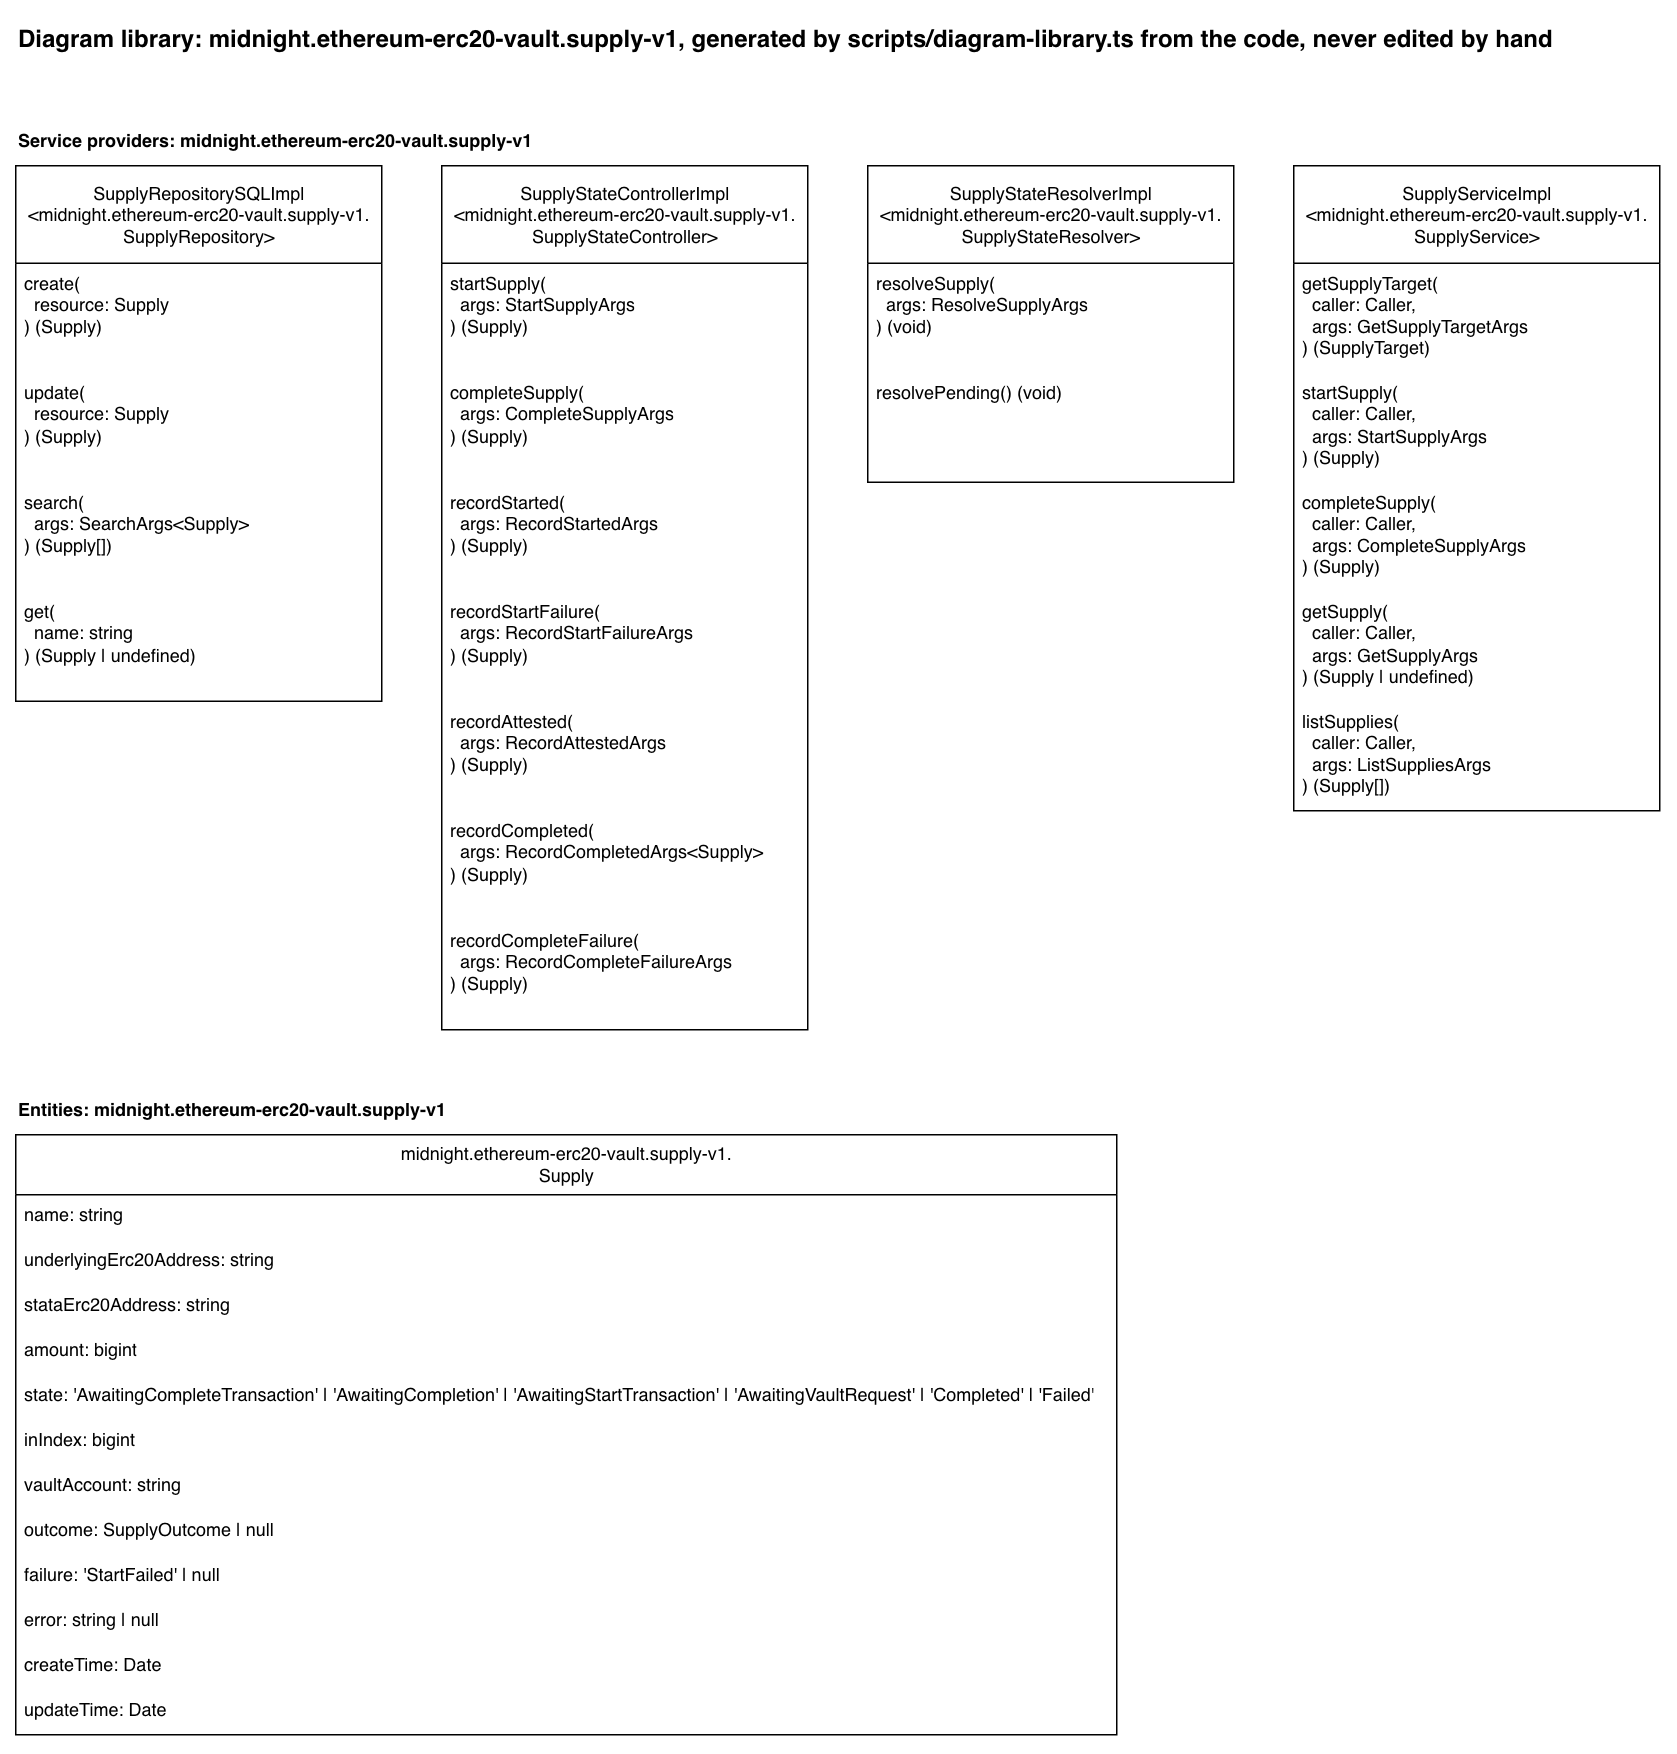

The diagram above was exported from draw.io. Its source (the exported page's mxGraphModel, read from the mxfile embedded in the PNG):
<mxGraphModel dx="2415" dy="1165" grid="1" gridSize="10" guides="1" tooltips="1" connect="1" arrows="1" fold="1" page="1" pageScale="1" pageWidth="850" pageHeight="1100" math="0" shadow="0">
  <root>
    <mxCell id="0" />
    <mxCell id="1" parent="0" />
    <mxCell id="library-title" parent="1" style="text;html=1;fontStyle=1;fontSize=16;" value="Diagram library: midnight.ethereum-erc20-vault.supply-v1, generated by scripts/diagram-library.ts from the code, never edited by hand" vertex="1">
      <mxGeometry height="30" width="1064" x="40" y="40" as="geometry" />
    </mxCell>
    <mxCell id="heading-providers-midnight-ethereum-erc20-vault-supply-v1" parent="1" style="text;html=1;fontStyle=1;" value="Service providers: midnight.ethereum-erc20-vault.supply-v1" vertex="1">
      <mxGeometry height="20" width="369" x="40" y="110" as="geometry" />
    </mxCell>
    <mxCell id="provider-supply-repository" parent="1" style="swimlane;fontStyle=0;childLayout=stackLayout;horizontal=1;startSize=65;fillColor=default;horizontalStack=0;resizeParent=1;resizeParentMax=0;resizeLast=0;collapsible=1;marginBottom=0;html=1;fillStyle=solid;" value="SupplyRepositorySQLImpl&lt;br&gt;&amp;lt;midnight.ethereum-erc20-vault.supply-v1.&lt;br&gt;SupplyRepository&amp;gt;" vertex="1">
      <mxGeometry height="357" width="244" x="40" y="140" as="geometry" />
    </mxCell>
    <mxCell id="provider-supply-repository-create" parent="provider-supply-repository" style="text;strokeColor=none;fillColor=none;align=left;verticalAlign=top;spacingLeft=4;spacingRight=4;overflow=hidden;rotatable=0;points=[[0,0.5],[1,0.5]];portConstraint=eastwest;whiteSpace=wrap;html=1;" value="create(&lt;br&gt;&amp;nbsp; resource: Supply&lt;br&gt;) (Supply)" vertex="1">
      <mxGeometry height="73" width="244" y="65" as="geometry" />
    </mxCell>
    <mxCell id="provider-supply-repository-update" parent="provider-supply-repository" style="text;strokeColor=none;fillColor=none;align=left;verticalAlign=top;spacingLeft=4;spacingRight=4;overflow=hidden;rotatable=0;points=[[0,0.5],[1,0.5]];portConstraint=eastwest;whiteSpace=wrap;html=1;" value="update(&lt;br&gt;&amp;nbsp; resource: Supply&lt;br&gt;) (Supply)" vertex="1">
      <mxGeometry height="73" width="244" y="138" as="geometry" />
    </mxCell>
    <mxCell id="provider-supply-repository-search" parent="provider-supply-repository" style="text;strokeColor=none;fillColor=none;align=left;verticalAlign=top;spacingLeft=4;spacingRight=4;overflow=hidden;rotatable=0;points=[[0,0.5],[1,0.5]];portConstraint=eastwest;whiteSpace=wrap;html=1;" value="search(&lt;br&gt;&amp;nbsp; args: SearchArgs&amp;lt;Supply&amp;gt;&lt;br&gt;) (Supply[])" vertex="1">
      <mxGeometry height="73" width="244" y="211" as="geometry" />
    </mxCell>
    <mxCell id="provider-supply-repository-get" parent="provider-supply-repository" style="text;strokeColor=none;fillColor=none;align=left;verticalAlign=top;spacingLeft=4;spacingRight=4;overflow=hidden;rotatable=0;points=[[0,0.5],[1,0.5]];portConstraint=eastwest;whiteSpace=wrap;html=1;" value="get(&lt;br&gt;&amp;nbsp; name: string&lt;br&gt;) (Supply | undefined)" vertex="1">
      <mxGeometry height="73" width="244" y="284" as="geometry" />
    </mxCell>
    <mxCell id="provider-supply-state-controller" parent="1" style="swimlane;fontStyle=0;childLayout=stackLayout;horizontal=1;startSize=65;fillColor=default;horizontalStack=0;resizeParent=1;resizeParentMax=0;resizeLast=0;collapsible=1;marginBottom=0;html=1;fillStyle=solid;" value="SupplyStateControllerImpl&lt;br&gt;&amp;lt;midnight.ethereum-erc20-vault.supply-v1.&lt;br&gt;SupplyStateController&amp;gt;" vertex="1">
      <mxGeometry height="576" width="244" x="324" y="140" as="geometry" />
    </mxCell>
    <mxCell id="provider-supply-state-controller-start-supply" parent="provider-supply-state-controller" style="text;strokeColor=none;fillColor=none;align=left;verticalAlign=top;spacingLeft=4;spacingRight=4;overflow=hidden;rotatable=0;points=[[0,0.5],[1,0.5]];portConstraint=eastwest;whiteSpace=wrap;html=1;" value="startSupply(&lt;br&gt;&amp;nbsp; args: StartSupplyArgs&lt;br&gt;) (Supply)" vertex="1">
      <mxGeometry height="73" width="244" y="65" as="geometry" />
    </mxCell>
    <mxCell id="provider-supply-state-controller-complete-supply" parent="provider-supply-state-controller" style="text;strokeColor=none;fillColor=none;align=left;verticalAlign=top;spacingLeft=4;spacingRight=4;overflow=hidden;rotatable=0;points=[[0,0.5],[1,0.5]];portConstraint=eastwest;whiteSpace=wrap;html=1;" value="completeSupply(&lt;br&gt;&amp;nbsp; args: CompleteSupplyArgs&lt;br&gt;) (Supply)" vertex="1">
      <mxGeometry height="73" width="244" y="138" as="geometry" />
    </mxCell>
    <mxCell id="provider-supply-state-controller-record-started" parent="provider-supply-state-controller" style="text;strokeColor=none;fillColor=none;align=left;verticalAlign=top;spacingLeft=4;spacingRight=4;overflow=hidden;rotatable=0;points=[[0,0.5],[1,0.5]];portConstraint=eastwest;whiteSpace=wrap;html=1;" value="recordStarted(&lt;br&gt;&amp;nbsp; args: RecordStartedArgs&lt;br&gt;) (Supply)" vertex="1">
      <mxGeometry height="73" width="244" y="211" as="geometry" />
    </mxCell>
    <mxCell id="provider-supply-state-controller-record-start-failure" parent="provider-supply-state-controller" style="text;strokeColor=none;fillColor=none;align=left;verticalAlign=top;spacingLeft=4;spacingRight=4;overflow=hidden;rotatable=0;points=[[0,0.5],[1,0.5]];portConstraint=eastwest;whiteSpace=wrap;html=1;" value="recordStartFailure(&lt;br&gt;&amp;nbsp; args: RecordStartFailureArgs&lt;br&gt;) (Supply)" vertex="1">
      <mxGeometry height="73" width="244" y="284" as="geometry" />
    </mxCell>
    <mxCell id="provider-supply-state-controller-record-attested" parent="provider-supply-state-controller" style="text;strokeColor=none;fillColor=none;align=left;verticalAlign=top;spacingLeft=4;spacingRight=4;overflow=hidden;rotatable=0;points=[[0,0.5],[1,0.5]];portConstraint=eastwest;whiteSpace=wrap;html=1;" value="recordAttested(&lt;br&gt;&amp;nbsp; args: RecordAttestedArgs&lt;br&gt;) (Supply)" vertex="1">
      <mxGeometry height="73" width="244" y="357" as="geometry" />
    </mxCell>
    <mxCell id="provider-supply-state-controller-record-completed" parent="provider-supply-state-controller" style="text;strokeColor=none;fillColor=none;align=left;verticalAlign=top;spacingLeft=4;spacingRight=4;overflow=hidden;rotatable=0;points=[[0,0.5],[1,0.5]];portConstraint=eastwest;whiteSpace=wrap;html=1;" value="recordCompleted(&lt;br&gt;&amp;nbsp; args: RecordCompletedArgs&amp;lt;Supply&amp;gt;&lt;br&gt;) (Supply)" vertex="1">
      <mxGeometry height="73" width="244" y="430" as="geometry" />
    </mxCell>
    <mxCell id="provider-supply-state-controller-record-complete-failure" parent="provider-supply-state-controller" style="text;strokeColor=none;fillColor=none;align=left;verticalAlign=top;spacingLeft=4;spacingRight=4;overflow=hidden;rotatable=0;points=[[0,0.5],[1,0.5]];portConstraint=eastwest;whiteSpace=wrap;html=1;" value="recordCompleteFailure(&lt;br&gt;&amp;nbsp; args: RecordCompleteFailureArgs&lt;br&gt;) (Supply)" vertex="1">
      <mxGeometry height="73" width="244" y="503" as="geometry" />
    </mxCell>
    <mxCell id="provider-supply-state-resolver" parent="1" style="swimlane;fontStyle=0;childLayout=stackLayout;horizontal=1;startSize=65;fillColor=default;horizontalStack=0;resizeParent=1;resizeParentMax=0;resizeLast=0;collapsible=1;marginBottom=0;html=1;fillStyle=solid;" value="SupplyStateResolverImpl&lt;br&gt;&amp;lt;midnight.ethereum-erc20-vault.supply-v1.&lt;br&gt;SupplyStateResolver&amp;gt;" vertex="1">
      <mxGeometry height="211" width="244" x="608" y="140" as="geometry" />
    </mxCell>
    <mxCell id="provider-supply-state-resolver-resolve-supply" parent="provider-supply-state-resolver" style="text;strokeColor=none;fillColor=none;align=left;verticalAlign=top;spacingLeft=4;spacingRight=4;overflow=hidden;rotatable=0;points=[[0,0.5],[1,0.5]];portConstraint=eastwest;whiteSpace=wrap;html=1;" value="resolveSupply(&lt;br&gt;&amp;nbsp; args: ResolveSupplyArgs&lt;br&gt;) (void)" vertex="1">
      <mxGeometry height="73" width="244" y="65" as="geometry" />
    </mxCell>
    <mxCell id="provider-supply-state-resolver-resolve-pending" parent="provider-supply-state-resolver" style="text;strokeColor=none;fillColor=none;align=left;verticalAlign=top;spacingLeft=4;spacingRight=4;overflow=hidden;rotatable=0;points=[[0,0.5],[1,0.5]];portConstraint=eastwest;whiteSpace=wrap;html=1;" value="resolvePending() (void)" vertex="1">
      <mxGeometry height="73" width="244" y="138" as="geometry" />
    </mxCell>
    <mxCell id="provider-supply-service" parent="1" style="swimlane;fontStyle=0;childLayout=stackLayout;horizontal=1;startSize=65;fillColor=default;horizontalStack=0;resizeParent=1;resizeParentMax=0;resizeLast=0;collapsible=1;marginBottom=0;html=1;fillStyle=solid;" value="SupplyServiceImpl&lt;br&gt;&amp;lt;midnight.ethereum-erc20-vault.supply-v1.&lt;br&gt;SupplyService&amp;gt;" vertex="1">
      <mxGeometry height="430" width="244" x="892" y="140" as="geometry" />
    </mxCell>
    <mxCell id="provider-supply-service-get-supply-target" parent="provider-supply-service" style="text;strokeColor=none;fillColor=none;align=left;verticalAlign=top;spacingLeft=4;spacingRight=4;overflow=hidden;rotatable=0;points=[[0,0.5],[1,0.5]];portConstraint=eastwest;whiteSpace=wrap;html=1;" value="getSupplyTarget(&lt;br&gt;&amp;nbsp; caller: Caller,&lt;br&gt;&amp;nbsp; args: GetSupplyTargetArgs&lt;br&gt;) (SupplyTarget)" vertex="1">
      <mxGeometry height="73" width="244" y="65" as="geometry" />
    </mxCell>
    <mxCell id="provider-supply-service-start-supply" parent="provider-supply-service" style="text;strokeColor=none;fillColor=none;align=left;verticalAlign=top;spacingLeft=4;spacingRight=4;overflow=hidden;rotatable=0;points=[[0,0.5],[1,0.5]];portConstraint=eastwest;whiteSpace=wrap;html=1;" value="startSupply(&lt;br&gt;&amp;nbsp; caller: Caller,&lt;br&gt;&amp;nbsp; args: StartSupplyArgs&lt;br&gt;) (Supply)" vertex="1">
      <mxGeometry height="73" width="244" y="138" as="geometry" />
    </mxCell>
    <mxCell id="provider-supply-service-complete-supply" parent="provider-supply-service" style="text;strokeColor=none;fillColor=none;align=left;verticalAlign=top;spacingLeft=4;spacingRight=4;overflow=hidden;rotatable=0;points=[[0,0.5],[1,0.5]];portConstraint=eastwest;whiteSpace=wrap;html=1;" value="completeSupply(&lt;br&gt;&amp;nbsp; caller: Caller,&lt;br&gt;&amp;nbsp; args: CompleteSupplyArgs&lt;br&gt;) (Supply)" vertex="1">
      <mxGeometry height="73" width="244" y="211" as="geometry" />
    </mxCell>
    <mxCell id="provider-supply-service-get-supply" parent="provider-supply-service" style="text;strokeColor=none;fillColor=none;align=left;verticalAlign=top;spacingLeft=4;spacingRight=4;overflow=hidden;rotatable=0;points=[[0,0.5],[1,0.5]];portConstraint=eastwest;whiteSpace=wrap;html=1;" value="getSupply(&lt;br&gt;&amp;nbsp; caller: Caller,&lt;br&gt;&amp;nbsp; args: GetSupplyArgs&lt;br&gt;) (Supply | undefined)" vertex="1">
      <mxGeometry height="73" width="244" y="284" as="geometry" />
    </mxCell>
    <mxCell id="provider-supply-service-list-supplies" parent="provider-supply-service" style="text;strokeColor=none;fillColor=none;align=left;verticalAlign=top;spacingLeft=4;spacingRight=4;overflow=hidden;rotatable=0;points=[[0,0.5],[1,0.5]];portConstraint=eastwest;whiteSpace=wrap;html=1;" value="listSupplies(&lt;br&gt;&amp;nbsp; caller: Caller,&lt;br&gt;&amp;nbsp; args: ListSuppliesArgs&lt;br&gt;) (Supply[])" vertex="1">
      <mxGeometry height="73" width="244" y="357" as="geometry" />
    </mxCell>
    <mxCell id="heading-entities-midnight-ethereum-erc20-vault-supply-v1" parent="1" style="text;html=1;fontStyle=1;" value="Entities: midnight.ethereum-erc20-vault.supply-v1" vertex="1">
      <mxGeometry height="20" width="310" x="40" y="756" as="geometry" />
    </mxCell>
    <mxCell id="entity-supply" parent="1" style="swimlane;fontStyle=0;childLayout=stackLayout;horizontal=1;startSize=40;fillColor=default;horizontalStack=0;resizeParent=1;resizeParentMax=0;resizeLast=0;collapsible=1;marginBottom=0;html=1;fillStyle=solid;" value="midnight.ethereum-erc20-vault.supply-v1.&lt;br&gt;Supply" vertex="1">
      <mxGeometry height="400" width="734" x="40" y="786" as="geometry" />
    </mxCell>
    <mxCell id="entity-supply-name" parent="entity-supply" style="text;strokeColor=none;fillColor=none;align=left;verticalAlign=top;spacingLeft=4;spacingRight=4;overflow=hidden;rotatable=0;points=[[0,0.5],[1,0.5]];portConstraint=eastwest;whiteSpace=wrap;html=1;" value="name: string" vertex="1">
      <mxGeometry height="30" width="734" y="40" as="geometry" />
    </mxCell>
    <mxCell id="entity-supply-underlying-erc20-address" parent="entity-supply" style="text;strokeColor=none;fillColor=none;align=left;verticalAlign=top;spacingLeft=4;spacingRight=4;overflow=hidden;rotatable=0;points=[[0,0.5],[1,0.5]];portConstraint=eastwest;whiteSpace=wrap;html=1;" value="underlyingErc20Address: string" vertex="1">
      <mxGeometry height="30" width="734" y="70" as="geometry" />
    </mxCell>
    <mxCell id="entity-supply-stata-erc20-address" parent="entity-supply" style="text;strokeColor=none;fillColor=none;align=left;verticalAlign=top;spacingLeft=4;spacingRight=4;overflow=hidden;rotatable=0;points=[[0,0.5],[1,0.5]];portConstraint=eastwest;whiteSpace=wrap;html=1;" value="stataErc20Address: string" vertex="1">
      <mxGeometry height="30" width="734" y="100" as="geometry" />
    </mxCell>
    <mxCell id="entity-supply-amount" parent="entity-supply" style="text;strokeColor=none;fillColor=none;align=left;verticalAlign=top;spacingLeft=4;spacingRight=4;overflow=hidden;rotatable=0;points=[[0,0.5],[1,0.5]];portConstraint=eastwest;whiteSpace=wrap;html=1;" value="amount: bigint" vertex="1">
      <mxGeometry height="30" width="734" y="130" as="geometry" />
    </mxCell>
    <mxCell id="entity-supply-state" parent="entity-supply" style="text;strokeColor=none;fillColor=none;align=left;verticalAlign=top;spacingLeft=4;spacingRight=4;overflow=hidden;rotatable=0;points=[[0,0.5],[1,0.5]];portConstraint=eastwest;whiteSpace=wrap;html=1;" value="state: 'AwaitingCompleteTransaction' | 'AwaitingCompletion' | 'AwaitingStartTransaction' | 'AwaitingVaultRequest' | 'Completed' | 'Failed'" vertex="1">
      <mxGeometry height="30" width="734" y="160" as="geometry" />
    </mxCell>
    <mxCell id="entity-supply-in-index" parent="entity-supply" style="text;strokeColor=none;fillColor=none;align=left;verticalAlign=top;spacingLeft=4;spacingRight=4;overflow=hidden;rotatable=0;points=[[0,0.5],[1,0.5]];portConstraint=eastwest;whiteSpace=wrap;html=1;" value="inIndex: bigint" vertex="1">
      <mxGeometry height="30" width="734" y="190" as="geometry" />
    </mxCell>
    <mxCell id="entity-supply-vault-account" parent="entity-supply" style="text;strokeColor=none;fillColor=none;align=left;verticalAlign=top;spacingLeft=4;spacingRight=4;overflow=hidden;rotatable=0;points=[[0,0.5],[1,0.5]];portConstraint=eastwest;whiteSpace=wrap;html=1;" value="vaultAccount: string" vertex="1">
      <mxGeometry height="30" width="734" y="220" as="geometry" />
    </mxCell>
    <mxCell id="entity-supply-outcome" parent="entity-supply" style="text;strokeColor=none;fillColor=none;align=left;verticalAlign=top;spacingLeft=4;spacingRight=4;overflow=hidden;rotatable=0;points=[[0,0.5],[1,0.5]];portConstraint=eastwest;whiteSpace=wrap;html=1;" value="outcome: SupplyOutcome | null" vertex="1">
      <mxGeometry height="30" width="734" y="250" as="geometry" />
    </mxCell>
    <mxCell id="entity-supply-failure" parent="entity-supply" style="text;strokeColor=none;fillColor=none;align=left;verticalAlign=top;spacingLeft=4;spacingRight=4;overflow=hidden;rotatable=0;points=[[0,0.5],[1,0.5]];portConstraint=eastwest;whiteSpace=wrap;html=1;" value="failure: 'StartFailed' | null" vertex="1">
      <mxGeometry height="30" width="734" y="280" as="geometry" />
    </mxCell>
    <mxCell id="entity-supply-error" parent="entity-supply" style="text;strokeColor=none;fillColor=none;align=left;verticalAlign=top;spacingLeft=4;spacingRight=4;overflow=hidden;rotatable=0;points=[[0,0.5],[1,0.5]];portConstraint=eastwest;whiteSpace=wrap;html=1;" value="error: string | null" vertex="1">
      <mxGeometry height="30" width="734" y="310" as="geometry" />
    </mxCell>
    <mxCell id="entity-supply-create-time" parent="entity-supply" style="text;strokeColor=none;fillColor=none;align=left;verticalAlign=top;spacingLeft=4;spacingRight=4;overflow=hidden;rotatable=0;points=[[0,0.5],[1,0.5]];portConstraint=eastwest;whiteSpace=wrap;html=1;" value="createTime: Date" vertex="1">
      <mxGeometry height="30" width="734" y="340" as="geometry" />
    </mxCell>
    <mxCell id="entity-supply-update-time" parent="entity-supply" style="text;strokeColor=none;fillColor=none;align=left;verticalAlign=top;spacingLeft=4;spacingRight=4;overflow=hidden;rotatable=0;points=[[0,0.5],[1,0.5]];portConstraint=eastwest;whiteSpace=wrap;html=1;" value="updateTime: Date" vertex="1">
      <mxGeometry height="30" width="734" y="370" as="geometry" />
    </mxCell>
  </root>
</mxGraphModel>